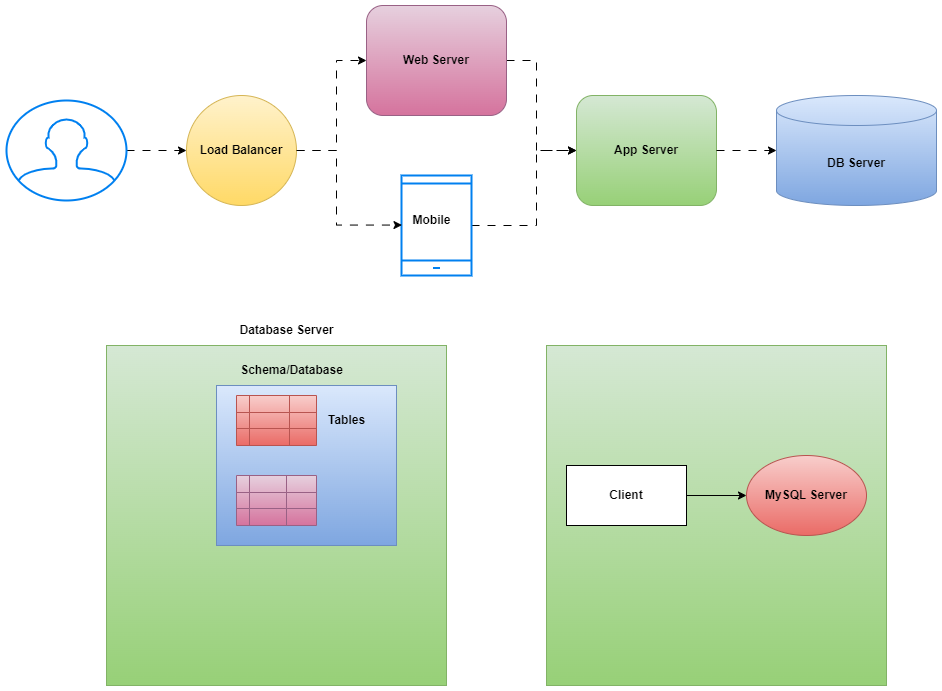

The diagram above was exported from draw.io. Its source (the exported page's mxGraphModel, read from the mxfile embedded in the PNG):
<mxGraphModel dx="1828" dy="482" grid="1" gridSize="10" guides="1" tooltips="1" connect="1" arrows="1" fold="1" page="1" pageScale="1" pageWidth="850" pageHeight="1100" math="0" shadow="0">
  <root>
    <mxCell id="0" />
    <mxCell id="1" parent="0" />
    <mxCell id="dKoN5ri2xgYqgTkK_d7u-1" value="&lt;b&gt;DB Server&lt;/b&gt;" style="shape=cylinder3;whiteSpace=wrap;html=1;boundedLbl=1;backgroundOutline=1;size=15;fillColor=#dae8fc;gradientColor=#7ea6e0;strokeColor=#6c8ebf;" parent="1" vertex="1">
      <mxGeometry x="570" y="120" width="160" height="110" as="geometry" />
    </mxCell>
    <mxCell id="dKoN5ri2xgYqgTkK_d7u-2" value="&lt;b&gt;App Server&lt;/b&gt;" style="rounded=1;whiteSpace=wrap;html=1;fillColor=#d5e8d4;gradientColor=#97d077;strokeColor=#82b366;" parent="1" vertex="1">
      <mxGeometry x="370" y="120" width="140" height="110" as="geometry" />
    </mxCell>
    <mxCell id="dKoN5ri2xgYqgTkK_d7u-3" style="edgeStyle=orthogonalEdgeStyle;rounded=0;orthogonalLoop=1;jettySize=auto;html=1;entryX=0;entryY=0.5;entryDx=0;entryDy=0;entryPerimeter=0;flowAnimation=1;" parent="1" source="dKoN5ri2xgYqgTkK_d7u-2" target="dKoN5ri2xgYqgTkK_d7u-1" edge="1">
      <mxGeometry relative="1" as="geometry" />
    </mxCell>
    <mxCell id="dKoN5ri2xgYqgTkK_d7u-5" style="edgeStyle=orthogonalEdgeStyle;rounded=0;orthogonalLoop=1;jettySize=auto;html=1;entryX=0;entryY=0.5;entryDx=0;entryDy=0;flowAnimation=1;" parent="1" source="dKoN5ri2xgYqgTkK_d7u-4" target="dKoN5ri2xgYqgTkK_d7u-2" edge="1">
      <mxGeometry relative="1" as="geometry">
        <Array as="points">
          <mxPoint x="330" y="85" />
          <mxPoint x="330" y="175" />
        </Array>
      </mxGeometry>
    </mxCell>
    <mxCell id="dKoN5ri2xgYqgTkK_d7u-4" value="&lt;b&gt;Web Server&lt;/b&gt;" style="rounded=1;whiteSpace=wrap;html=1;fillColor=#e6d0de;gradientColor=#d5739d;strokeColor=#996185;" parent="1" vertex="1">
      <mxGeometry x="160" y="30" width="140" height="110" as="geometry" />
    </mxCell>
    <mxCell id="dKoN5ri2xgYqgTkK_d7u-7" style="edgeStyle=orthogonalEdgeStyle;rounded=0;orthogonalLoop=1;jettySize=auto;html=1;entryX=0;entryY=0.5;entryDx=0;entryDy=0;flowAnimation=1;" parent="1" source="dKoN5ri2xgYqgTkK_d7u-6" target="dKoN5ri2xgYqgTkK_d7u-4" edge="1">
      <mxGeometry relative="1" as="geometry">
        <Array as="points">
          <mxPoint x="130" y="175" />
          <mxPoint x="130" y="85" />
        </Array>
      </mxGeometry>
    </mxCell>
    <mxCell id="dKoN5ri2xgYqgTkK_d7u-6" value="&lt;b&gt;Load Balancer&lt;/b&gt;" style="ellipse;whiteSpace=wrap;html=1;aspect=fixed;fillColor=#fff2cc;gradientColor=#ffd966;strokeColor=#d6b656;" parent="1" vertex="1">
      <mxGeometry x="-20" y="120" width="110" height="110" as="geometry" />
    </mxCell>
    <mxCell id="dKoN5ri2xgYqgTkK_d7u-9" style="edgeStyle=orthogonalEdgeStyle;rounded=0;orthogonalLoop=1;jettySize=auto;html=1;entryX=0;entryY=0.5;entryDx=0;entryDy=0;flowAnimation=1;" parent="1" source="dKoN5ri2xgYqgTkK_d7u-8" target="dKoN5ri2xgYqgTkK_d7u-6" edge="1">
      <mxGeometry relative="1" as="geometry" />
    </mxCell>
    <mxCell id="dKoN5ri2xgYqgTkK_d7u-8" value="" style="html=1;verticalLabelPosition=bottom;align=center;labelBackgroundColor=#ffffff;verticalAlign=top;strokeWidth=2;strokeColor=#0080F0;shadow=0;dashed=0;shape=mxgraph.ios7.icons.user;" parent="1" vertex="1">
      <mxGeometry x="-200" y="125" width="120" height="100" as="geometry" />
    </mxCell>
    <mxCell id="dKoN5ri2xgYqgTkK_d7u-10" value="" style="whiteSpace=wrap;html=1;aspect=fixed;fillColor=#d5e8d4;gradientColor=#97d077;strokeColor=#82b366;" parent="1" vertex="1">
      <mxGeometry x="340" y="370" width="340" height="340" as="geometry" />
    </mxCell>
    <mxCell id="dKoN5ri2xgYqgTkK_d7u-11" value="&lt;b&gt;MySQL Server&lt;/b&gt;" style="ellipse;whiteSpace=wrap;html=1;fillColor=#f8cecc;gradientColor=#ea6b66;strokeColor=#b85450;" parent="1" vertex="1">
      <mxGeometry x="540" y="480" width="120" height="80" as="geometry" />
    </mxCell>
    <mxCell id="dKoN5ri2xgYqgTkK_d7u-13" style="edgeStyle=orthogonalEdgeStyle;rounded=0;orthogonalLoop=1;jettySize=auto;html=1;" parent="1" source="dKoN5ri2xgYqgTkK_d7u-12" target="dKoN5ri2xgYqgTkK_d7u-11" edge="1">
      <mxGeometry relative="1" as="geometry" />
    </mxCell>
    <mxCell id="dKoN5ri2xgYqgTkK_d7u-12" value="&lt;b&gt;Client&lt;/b&gt;" style="rounded=0;whiteSpace=wrap;html=1;" parent="1" vertex="1">
      <mxGeometry x="360" y="490" width="120" height="60" as="geometry" />
    </mxCell>
    <mxCell id="dKoN5ri2xgYqgTkK_d7u-14" value="" style="whiteSpace=wrap;html=1;aspect=fixed;fillColor=#d5e8d4;gradientColor=#97d077;strokeColor=#82b366;" parent="1" vertex="1">
      <mxGeometry x="-100" y="370" width="340" height="340" as="geometry" />
    </mxCell>
    <mxCell id="dKoN5ri2xgYqgTkK_d7u-15" value="" style="rounded=0;whiteSpace=wrap;html=1;fillColor=#dae8fc;gradientColor=#7ea6e0;strokeColor=#6c8ebf;" parent="1" vertex="1">
      <mxGeometry x="10" y="410" width="180" height="160" as="geometry" />
    </mxCell>
    <mxCell id="dKoN5ri2xgYqgTkK_d7u-16" value="" style="shape=table;startSize=0;container=1;collapsible=0;childLayout=tableLayout;fontSize=16;fillColor=#f8cecc;gradientColor=#ea6b66;strokeColor=#b85450;" parent="1" vertex="1">
      <mxGeometry x="30" y="420" width="80" height="50" as="geometry" />
    </mxCell>
    <mxCell id="dKoN5ri2xgYqgTkK_d7u-17" value="" style="shape=tableRow;horizontal=0;startSize=0;swimlaneHead=0;swimlaneBody=0;strokeColor=inherit;top=0;left=0;bottom=0;right=0;collapsible=0;dropTarget=0;fillColor=none;points=[[0,0.5],[1,0.5]];portConstraint=eastwest;fontSize=16;" parent="dKoN5ri2xgYqgTkK_d7u-16" vertex="1">
      <mxGeometry width="80" height="17" as="geometry" />
    </mxCell>
    <mxCell id="dKoN5ri2xgYqgTkK_d7u-18" value="" style="shape=partialRectangle;html=1;whiteSpace=wrap;connectable=0;strokeColor=inherit;overflow=hidden;fillColor=none;top=0;left=0;bottom=0;right=0;pointerEvents=1;fontSize=16;" parent="dKoN5ri2xgYqgTkK_d7u-17" vertex="1">
      <mxGeometry width="13" height="17" as="geometry">
        <mxRectangle width="13" height="17" as="alternateBounds" />
      </mxGeometry>
    </mxCell>
    <mxCell id="dKoN5ri2xgYqgTkK_d7u-19" value="" style="shape=partialRectangle;html=1;whiteSpace=wrap;connectable=0;strokeColor=inherit;overflow=hidden;fillColor=none;top=0;left=0;bottom=0;right=0;pointerEvents=1;fontSize=16;" parent="dKoN5ri2xgYqgTkK_d7u-17" vertex="1">
      <mxGeometry x="13" width="40" height="17" as="geometry">
        <mxRectangle width="40" height="17" as="alternateBounds" />
      </mxGeometry>
    </mxCell>
    <mxCell id="dKoN5ri2xgYqgTkK_d7u-20" value="" style="shape=partialRectangle;html=1;whiteSpace=wrap;connectable=0;strokeColor=inherit;overflow=hidden;fillColor=none;top=0;left=0;bottom=0;right=0;pointerEvents=1;fontSize=16;" parent="dKoN5ri2xgYqgTkK_d7u-17" vertex="1">
      <mxGeometry x="53" width="27" height="17" as="geometry">
        <mxRectangle width="27" height="17" as="alternateBounds" />
      </mxGeometry>
    </mxCell>
    <mxCell id="dKoN5ri2xgYqgTkK_d7u-21" value="" style="shape=tableRow;horizontal=0;startSize=0;swimlaneHead=0;swimlaneBody=0;strokeColor=inherit;top=0;left=0;bottom=0;right=0;collapsible=0;dropTarget=0;fillColor=none;points=[[0,0.5],[1,0.5]];portConstraint=eastwest;fontSize=16;" parent="dKoN5ri2xgYqgTkK_d7u-16" vertex="1">
      <mxGeometry y="17" width="80" height="16" as="geometry" />
    </mxCell>
    <mxCell id="dKoN5ri2xgYqgTkK_d7u-22" value="" style="shape=partialRectangle;html=1;whiteSpace=wrap;connectable=0;strokeColor=inherit;overflow=hidden;fillColor=none;top=0;left=0;bottom=0;right=0;pointerEvents=1;fontSize=16;" parent="dKoN5ri2xgYqgTkK_d7u-21" vertex="1">
      <mxGeometry width="13" height="16" as="geometry">
        <mxRectangle width="13" height="16" as="alternateBounds" />
      </mxGeometry>
    </mxCell>
    <mxCell id="dKoN5ri2xgYqgTkK_d7u-23" value="" style="shape=partialRectangle;html=1;whiteSpace=wrap;connectable=0;strokeColor=inherit;overflow=hidden;fillColor=none;top=0;left=0;bottom=0;right=0;pointerEvents=1;fontSize=16;" parent="dKoN5ri2xgYqgTkK_d7u-21" vertex="1">
      <mxGeometry x="13" width="40" height="16" as="geometry">
        <mxRectangle width="40" height="16" as="alternateBounds" />
      </mxGeometry>
    </mxCell>
    <mxCell id="dKoN5ri2xgYqgTkK_d7u-24" value="" style="shape=partialRectangle;html=1;whiteSpace=wrap;connectable=0;strokeColor=inherit;overflow=hidden;fillColor=none;top=0;left=0;bottom=0;right=0;pointerEvents=1;fontSize=16;" parent="dKoN5ri2xgYqgTkK_d7u-21" vertex="1">
      <mxGeometry x="53" width="27" height="16" as="geometry">
        <mxRectangle width="27" height="16" as="alternateBounds" />
      </mxGeometry>
    </mxCell>
    <mxCell id="dKoN5ri2xgYqgTkK_d7u-25" value="" style="shape=tableRow;horizontal=0;startSize=0;swimlaneHead=0;swimlaneBody=0;strokeColor=inherit;top=0;left=0;bottom=0;right=0;collapsible=0;dropTarget=0;fillColor=none;points=[[0,0.5],[1,0.5]];portConstraint=eastwest;fontSize=16;" parent="dKoN5ri2xgYqgTkK_d7u-16" vertex="1">
      <mxGeometry y="33" width="80" height="17" as="geometry" />
    </mxCell>
    <mxCell id="dKoN5ri2xgYqgTkK_d7u-26" value="" style="shape=partialRectangle;html=1;whiteSpace=wrap;connectable=0;strokeColor=inherit;overflow=hidden;fillColor=none;top=0;left=0;bottom=0;right=0;pointerEvents=1;fontSize=16;" parent="dKoN5ri2xgYqgTkK_d7u-25" vertex="1">
      <mxGeometry width="13" height="17" as="geometry">
        <mxRectangle width="13" height="17" as="alternateBounds" />
      </mxGeometry>
    </mxCell>
    <mxCell id="dKoN5ri2xgYqgTkK_d7u-27" value="" style="shape=partialRectangle;html=1;whiteSpace=wrap;connectable=0;strokeColor=inherit;overflow=hidden;fillColor=none;top=0;left=0;bottom=0;right=0;pointerEvents=1;fontSize=16;" parent="dKoN5ri2xgYqgTkK_d7u-25" vertex="1">
      <mxGeometry x="13" width="40" height="17" as="geometry">
        <mxRectangle width="40" height="17" as="alternateBounds" />
      </mxGeometry>
    </mxCell>
    <mxCell id="dKoN5ri2xgYqgTkK_d7u-28" value="" style="shape=partialRectangle;html=1;whiteSpace=wrap;connectable=0;strokeColor=inherit;overflow=hidden;fillColor=none;top=0;left=0;bottom=0;right=0;pointerEvents=1;fontSize=16;" parent="dKoN5ri2xgYqgTkK_d7u-25" vertex="1">
      <mxGeometry x="53" width="27" height="17" as="geometry">
        <mxRectangle width="27" height="17" as="alternateBounds" />
      </mxGeometry>
    </mxCell>
    <mxCell id="dKoN5ri2xgYqgTkK_d7u-29" value="" style="shape=table;startSize=0;container=1;collapsible=0;childLayout=tableLayout;fontSize=16;fillColor=#e6d0de;gradientColor=#d5739d;strokeColor=#996185;" parent="1" vertex="1">
      <mxGeometry x="30" y="500" width="80" height="50" as="geometry" />
    </mxCell>
    <mxCell id="dKoN5ri2xgYqgTkK_d7u-30" value="" style="shape=tableRow;horizontal=0;startSize=0;swimlaneHead=0;swimlaneBody=0;strokeColor=inherit;top=0;left=0;bottom=0;right=0;collapsible=0;dropTarget=0;fillColor=none;points=[[0,0.5],[1,0.5]];portConstraint=eastwest;fontSize=16;" parent="dKoN5ri2xgYqgTkK_d7u-29" vertex="1">
      <mxGeometry width="80" height="17" as="geometry" />
    </mxCell>
    <mxCell id="dKoN5ri2xgYqgTkK_d7u-31" value="" style="shape=partialRectangle;html=1;whiteSpace=wrap;connectable=0;strokeColor=inherit;overflow=hidden;fillColor=none;top=0;left=0;bottom=0;right=0;pointerEvents=1;fontSize=16;" parent="dKoN5ri2xgYqgTkK_d7u-30" vertex="1">
      <mxGeometry width="13" height="17" as="geometry">
        <mxRectangle width="13" height="17" as="alternateBounds" />
      </mxGeometry>
    </mxCell>
    <mxCell id="dKoN5ri2xgYqgTkK_d7u-32" value="" style="shape=partialRectangle;html=1;whiteSpace=wrap;connectable=0;strokeColor=inherit;overflow=hidden;fillColor=none;top=0;left=0;bottom=0;right=0;pointerEvents=1;fontSize=16;" parent="dKoN5ri2xgYqgTkK_d7u-30" vertex="1">
      <mxGeometry x="13" width="37" height="17" as="geometry">
        <mxRectangle width="37" height="17" as="alternateBounds" />
      </mxGeometry>
    </mxCell>
    <mxCell id="dKoN5ri2xgYqgTkK_d7u-33" value="" style="shape=partialRectangle;html=1;whiteSpace=wrap;connectable=0;strokeColor=inherit;overflow=hidden;fillColor=none;top=0;left=0;bottom=0;right=0;pointerEvents=1;fontSize=16;" parent="dKoN5ri2xgYqgTkK_d7u-30" vertex="1">
      <mxGeometry x="50" width="30" height="17" as="geometry">
        <mxRectangle width="30" height="17" as="alternateBounds" />
      </mxGeometry>
    </mxCell>
    <mxCell id="dKoN5ri2xgYqgTkK_d7u-34" value="" style="shape=tableRow;horizontal=0;startSize=0;swimlaneHead=0;swimlaneBody=0;strokeColor=inherit;top=0;left=0;bottom=0;right=0;collapsible=0;dropTarget=0;fillColor=none;points=[[0,0.5],[1,0.5]];portConstraint=eastwest;fontSize=16;" parent="dKoN5ri2xgYqgTkK_d7u-29" vertex="1">
      <mxGeometry y="17" width="80" height="16" as="geometry" />
    </mxCell>
    <mxCell id="dKoN5ri2xgYqgTkK_d7u-35" value="" style="shape=partialRectangle;html=1;whiteSpace=wrap;connectable=0;strokeColor=inherit;overflow=hidden;fillColor=none;top=0;left=0;bottom=0;right=0;pointerEvents=1;fontSize=16;" parent="dKoN5ri2xgYqgTkK_d7u-34" vertex="1">
      <mxGeometry width="13" height="16" as="geometry">
        <mxRectangle width="13" height="16" as="alternateBounds" />
      </mxGeometry>
    </mxCell>
    <mxCell id="dKoN5ri2xgYqgTkK_d7u-36" value="" style="shape=partialRectangle;html=1;whiteSpace=wrap;connectable=0;strokeColor=inherit;overflow=hidden;fillColor=none;top=0;left=0;bottom=0;right=0;pointerEvents=1;fontSize=16;" parent="dKoN5ri2xgYqgTkK_d7u-34" vertex="1">
      <mxGeometry x="13" width="37" height="16" as="geometry">
        <mxRectangle width="37" height="16" as="alternateBounds" />
      </mxGeometry>
    </mxCell>
    <mxCell id="dKoN5ri2xgYqgTkK_d7u-37" value="" style="shape=partialRectangle;html=1;whiteSpace=wrap;connectable=0;strokeColor=inherit;overflow=hidden;fillColor=none;top=0;left=0;bottom=0;right=0;pointerEvents=1;fontSize=16;" parent="dKoN5ri2xgYqgTkK_d7u-34" vertex="1">
      <mxGeometry x="50" width="30" height="16" as="geometry">
        <mxRectangle width="30" height="16" as="alternateBounds" />
      </mxGeometry>
    </mxCell>
    <mxCell id="dKoN5ri2xgYqgTkK_d7u-38" value="" style="shape=tableRow;horizontal=0;startSize=0;swimlaneHead=0;swimlaneBody=0;strokeColor=inherit;top=0;left=0;bottom=0;right=0;collapsible=0;dropTarget=0;fillColor=none;points=[[0,0.5],[1,0.5]];portConstraint=eastwest;fontSize=16;" parent="dKoN5ri2xgYqgTkK_d7u-29" vertex="1">
      <mxGeometry y="33" width="80" height="17" as="geometry" />
    </mxCell>
    <mxCell id="dKoN5ri2xgYqgTkK_d7u-39" value="" style="shape=partialRectangle;html=1;whiteSpace=wrap;connectable=0;strokeColor=inherit;overflow=hidden;fillColor=none;top=0;left=0;bottom=0;right=0;pointerEvents=1;fontSize=16;" parent="dKoN5ri2xgYqgTkK_d7u-38" vertex="1">
      <mxGeometry width="13" height="17" as="geometry">
        <mxRectangle width="13" height="17" as="alternateBounds" />
      </mxGeometry>
    </mxCell>
    <mxCell id="dKoN5ri2xgYqgTkK_d7u-40" value="" style="shape=partialRectangle;html=1;whiteSpace=wrap;connectable=0;strokeColor=inherit;overflow=hidden;fillColor=none;top=0;left=0;bottom=0;right=0;pointerEvents=1;fontSize=16;" parent="dKoN5ri2xgYqgTkK_d7u-38" vertex="1">
      <mxGeometry x="13" width="37" height="17" as="geometry">
        <mxRectangle width="37" height="17" as="alternateBounds" />
      </mxGeometry>
    </mxCell>
    <mxCell id="dKoN5ri2xgYqgTkK_d7u-41" value="" style="shape=partialRectangle;html=1;whiteSpace=wrap;connectable=0;strokeColor=inherit;overflow=hidden;fillColor=none;top=0;left=0;bottom=0;right=0;pointerEvents=1;fontSize=16;" parent="dKoN5ri2xgYqgTkK_d7u-38" vertex="1">
      <mxGeometry x="50" width="30" height="17" as="geometry">
        <mxRectangle width="30" height="17" as="alternateBounds" />
      </mxGeometry>
    </mxCell>
    <mxCell id="dKoN5ri2xgYqgTkK_d7u-42" value="&lt;b&gt;Database Server&lt;/b&gt;" style="text;html=1;align=center;verticalAlign=middle;resizable=0;points=[];autosize=1;strokeColor=none;fillColor=none;" parent="1" vertex="1">
      <mxGeometry x="20" y="340" width="120" height="30" as="geometry" />
    </mxCell>
    <mxCell id="dKoN5ri2xgYqgTkK_d7u-43" value="&lt;b&gt;Schema/Database&lt;/b&gt;" style="text;html=1;align=center;verticalAlign=middle;resizable=0;points=[];autosize=1;strokeColor=none;fillColor=none;" parent="1" vertex="1">
      <mxGeometry x="20" y="380" width="130" height="30" as="geometry" />
    </mxCell>
    <mxCell id="dKoN5ri2xgYqgTkK_d7u-44" value="&lt;b&gt;Tables&lt;/b&gt;" style="text;html=1;align=center;verticalAlign=middle;resizable=0;points=[];autosize=1;strokeColor=none;fillColor=none;" parent="1" vertex="1">
      <mxGeometry x="110" y="430" width="60" height="30" as="geometry" />
    </mxCell>
    <mxCell id="dKoN5ri2xgYqgTkK_d7u-47" style="edgeStyle=orthogonalEdgeStyle;rounded=0;orthogonalLoop=1;jettySize=auto;html=1;entryX=0;entryY=0.5;entryDx=0;entryDy=0;flowAnimation=1;" parent="1" source="dKoN5ri2xgYqgTkK_d7u-45" target="dKoN5ri2xgYqgTkK_d7u-2" edge="1">
      <mxGeometry relative="1" as="geometry">
        <Array as="points">
          <mxPoint x="330" y="250" />
          <mxPoint x="330" y="175" />
        </Array>
      </mxGeometry>
    </mxCell>
    <mxCell id="dKoN5ri2xgYqgTkK_d7u-45" value="" style="html=1;verticalLabelPosition=bottom;align=center;labelBackgroundColor=#ffffff;verticalAlign=top;strokeWidth=2;strokeColor=#0080F0;shadow=0;dashed=0;shape=mxgraph.ios7.icons.smartphone;" parent="1" vertex="1">
      <mxGeometry x="195" y="200" width="70" height="100" as="geometry" />
    </mxCell>
    <mxCell id="dKoN5ri2xgYqgTkK_d7u-46" style="edgeStyle=orthogonalEdgeStyle;rounded=0;orthogonalLoop=1;jettySize=auto;html=1;flowAnimation=1;entryX=0.008;entryY=0.652;entryDx=0;entryDy=0;entryPerimeter=0;" parent="1" source="dKoN5ri2xgYqgTkK_d7u-6" target="dKoN5ri2xgYqgTkK_d7u-48" edge="1">
      <mxGeometry relative="1" as="geometry">
        <Array as="points">
          <mxPoint x="130" y="175" />
          <mxPoint x="130" y="250" />
        </Array>
        <mxPoint x="190" y="250" as="targetPoint" />
      </mxGeometry>
    </mxCell>
    <mxCell id="dKoN5ri2xgYqgTkK_d7u-48" value="&lt;b&gt;Mobile&lt;/b&gt;" style="text;html=1;align=center;verticalAlign=middle;resizable=0;points=[];autosize=1;strokeColor=none;fillColor=none;" parent="1" vertex="1">
      <mxGeometry x="195" y="230" width="60" height="30" as="geometry" />
    </mxCell>
  </root>
</mxGraphModel>